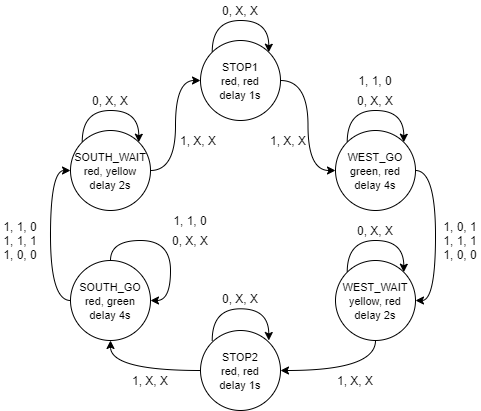

The diagram above was exported from draw.io. Its source (the exported page's mxGraphModel, read from the mxfile embedded in the PNG):
<mxGraphModel dx="1422" dy="762" grid="1" gridSize="10" guides="1" tooltips="1" connect="1" arrows="1" fold="1" page="1" pageScale="1" pageWidth="583" pageHeight="827" math="0" shadow="0">
  <root>
    <mxCell id="0" />
    <mxCell id="1" parent="0" />
    <mxCell id="0oUA-rk5GWOw3lKGC5H4-32" style="edgeStyle=orthogonalEdgeStyle;curved=1;rounded=0;orthogonalLoop=1;jettySize=auto;html=1;exitX=1;exitY=0.5;exitDx=0;exitDy=0;entryX=0;entryY=0.5;entryDx=0;entryDy=0;" parent="1" source="0oUA-rk5GWOw3lKGC5H4-2" target="0oUA-rk5GWOw3lKGC5H4-3" edge="1">
      <mxGeometry relative="1" as="geometry" />
    </mxCell>
    <mxCell id="0oUA-rk5GWOw3lKGC5H4-2" value="&lt;font style=&quot;font-size: 11px&quot;&gt;STOP1&lt;br&gt;red, red&lt;br&gt;delay 1s&lt;/font&gt;" style="ellipse;whiteSpace=wrap;html=1;aspect=fixed;" parent="1" vertex="1">
      <mxGeometry x="252" y="210" width="80" height="80" as="geometry" />
    </mxCell>
    <mxCell id="0oUA-rk5GWOw3lKGC5H4-29" style="edgeStyle=orthogonalEdgeStyle;curved=1;rounded=0;orthogonalLoop=1;jettySize=auto;html=1;exitX=1;exitY=0.5;exitDx=0;exitDy=0;entryX=1;entryY=0.5;entryDx=0;entryDy=0;" parent="1" source="0oUA-rk5GWOw3lKGC5H4-3" target="0oUA-rk5GWOw3lKGC5H4-4" edge="1">
      <mxGeometry relative="1" as="geometry" />
    </mxCell>
    <mxCell id="0oUA-rk5GWOw3lKGC5H4-3" value="&lt;font style=&quot;font-size: 11px&quot;&gt;WEST_GO&lt;br&gt;green, red&lt;br&gt;delay 4s&lt;/font&gt;" style="ellipse;whiteSpace=wrap;html=1;aspect=fixed;" parent="1" vertex="1">
      <mxGeometry x="387" y="300" width="80" height="80" as="geometry" />
    </mxCell>
    <mxCell id="0oUA-rk5GWOw3lKGC5H4-26" style="edgeStyle=orthogonalEdgeStyle;curved=1;rounded=0;orthogonalLoop=1;jettySize=auto;html=1;exitX=0.5;exitY=1;exitDx=0;exitDy=0;entryX=1;entryY=0.5;entryDx=0;entryDy=0;" parent="1" source="0oUA-rk5GWOw3lKGC5H4-4" target="0oUA-rk5GWOw3lKGC5H4-5" edge="1">
      <mxGeometry relative="1" as="geometry" />
    </mxCell>
    <mxCell id="0oUA-rk5GWOw3lKGC5H4-4" value="&lt;font style=&quot;font-size: 11px&quot;&gt;WEST_WAIT&lt;br&gt;yellow, red&lt;br&gt;delay 2s&lt;/font&gt;" style="ellipse;whiteSpace=wrap;html=1;aspect=fixed;" parent="1" vertex="1">
      <mxGeometry x="387" y="430" width="80" height="80" as="geometry" />
    </mxCell>
    <mxCell id="0oUA-rk5GWOw3lKGC5H4-27" style="edgeStyle=orthogonalEdgeStyle;curved=1;rounded=0;orthogonalLoop=1;jettySize=auto;html=1;exitX=0;exitY=0.5;exitDx=0;exitDy=0;entryX=0.5;entryY=1;entryDx=0;entryDy=0;" parent="1" source="0oUA-rk5GWOw3lKGC5H4-5" target="0oUA-rk5GWOw3lKGC5H4-7" edge="1">
      <mxGeometry relative="1" as="geometry" />
    </mxCell>
    <mxCell id="0oUA-rk5GWOw3lKGC5H4-5" value="&lt;font style=&quot;font-size: 11px&quot;&gt;STOP2&lt;br&gt;red, red&lt;br&gt;delay 1s&lt;/font&gt;" style="ellipse;whiteSpace=wrap;html=1;aspect=fixed;" parent="1" vertex="1">
      <mxGeometry x="252" y="500" width="80" height="80" as="geometry" />
    </mxCell>
    <mxCell id="0oUA-rk5GWOw3lKGC5H4-31" style="edgeStyle=orthogonalEdgeStyle;curved=1;rounded=0;orthogonalLoop=1;jettySize=auto;html=1;exitX=1;exitY=0.5;exitDx=0;exitDy=0;entryX=0;entryY=0.5;entryDx=0;entryDy=0;" parent="1" source="0oUA-rk5GWOw3lKGC5H4-6" target="0oUA-rk5GWOw3lKGC5H4-2" edge="1">
      <mxGeometry relative="1" as="geometry" />
    </mxCell>
    <mxCell id="0oUA-rk5GWOw3lKGC5H4-6" value="&lt;font style=&quot;font-size: 11px&quot;&gt;SOUTH_WAIT&lt;br&gt;red, yellow&lt;br&gt;delay 2s&lt;/font&gt;" style="ellipse;whiteSpace=wrap;html=1;aspect=fixed;" parent="1" vertex="1">
      <mxGeometry x="122" y="300" width="80" height="80" as="geometry" />
    </mxCell>
    <mxCell id="0oUA-rk5GWOw3lKGC5H4-28" style="edgeStyle=orthogonalEdgeStyle;curved=1;rounded=0;orthogonalLoop=1;jettySize=auto;html=1;exitX=0;exitY=0.5;exitDx=0;exitDy=0;entryX=0;entryY=0.5;entryDx=0;entryDy=0;" parent="1" source="0oUA-rk5GWOw3lKGC5H4-7" target="0oUA-rk5GWOw3lKGC5H4-6" edge="1">
      <mxGeometry relative="1" as="geometry" />
    </mxCell>
    <mxCell id="0oUA-rk5GWOw3lKGC5H4-7" value="&lt;font style=&quot;font-size: 11px&quot;&gt;SOUTH_GO&lt;br&gt;red, green&lt;br&gt;delay 4s&lt;/font&gt;" style="ellipse;whiteSpace=wrap;html=1;aspect=fixed;" parent="1" vertex="1">
      <mxGeometry x="122" y="430" width="80" height="80" as="geometry" />
    </mxCell>
    <mxCell id="0oUA-rk5GWOw3lKGC5H4-9" value="0, X, X" style="text;html=1;strokeColor=none;fillColor=none;align=center;verticalAlign=middle;whiteSpace=wrap;rounded=0;" parent="1" vertex="1">
      <mxGeometry x="272" y="170" width="40" height="20" as="geometry" />
    </mxCell>
    <mxCell id="0oUA-rk5GWOw3lKGC5H4-16" value="0, X, X" style="text;html=1;strokeColor=none;fillColor=none;align=center;verticalAlign=middle;whiteSpace=wrap;rounded=0;" parent="1" vertex="1">
      <mxGeometry x="407" y="260" width="40" height="20" as="geometry" />
    </mxCell>
    <mxCell id="0oUA-rk5GWOw3lKGC5H4-18" value="0, X, X" style="text;html=1;strokeColor=none;fillColor=none;align=center;verticalAlign=middle;whiteSpace=wrap;rounded=0;" parent="1" vertex="1">
      <mxGeometry x="407" y="390" width="40" height="20" as="geometry" />
    </mxCell>
    <mxCell id="0oUA-rk5GWOw3lKGC5H4-20" value="0, X, X" style="text;html=1;strokeColor=none;fillColor=none;align=center;verticalAlign=middle;whiteSpace=wrap;rounded=0;" parent="1" vertex="1">
      <mxGeometry x="272" y="458.28" width="40" height="20" as="geometry" />
    </mxCell>
    <mxCell id="0oUA-rk5GWOw3lKGC5H4-22" value="0, X, X" style="text;html=1;strokeColor=none;fillColor=none;align=center;verticalAlign=middle;whiteSpace=wrap;rounded=0;" parent="1" vertex="1">
      <mxGeometry x="222" y="400" width="40" height="20" as="geometry" />
    </mxCell>
    <mxCell id="0oUA-rk5GWOw3lKGC5H4-24" value="0, X, X" style="text;html=1;strokeColor=none;fillColor=none;align=center;verticalAlign=middle;whiteSpace=wrap;rounded=0;" parent="1" vertex="1">
      <mxGeometry x="142" y="260" width="40" height="20" as="geometry" />
    </mxCell>
    <mxCell id="0oUA-rk5GWOw3lKGC5H4-33" value="1, X, X" style="text;html=1;strokeColor=none;fillColor=none;align=center;verticalAlign=middle;whiteSpace=wrap;rounded=0;" parent="1" vertex="1">
      <mxGeometry x="320" y="300" width="40" height="20" as="geometry" />
    </mxCell>
    <mxCell id="0oUA-rk5GWOw3lKGC5H4-34" value="1, 1, 0" style="text;html=1;strokeColor=none;fillColor=none;align=center;verticalAlign=middle;whiteSpace=wrap;rounded=0;" parent="1" vertex="1">
      <mxGeometry x="407" y="240" width="40" height="20" as="geometry" />
    </mxCell>
    <mxCell id="0oUA-rk5GWOw3lKGC5H4-36" value="1, 1, 0" style="text;html=1;strokeColor=none;fillColor=none;align=center;verticalAlign=middle;whiteSpace=wrap;rounded=0;" parent="1" vertex="1">
      <mxGeometry x="222" y="380" width="40" height="20" as="geometry" />
    </mxCell>
    <mxCell id="0oUA-rk5GWOw3lKGC5H4-37" style="edgeStyle=orthogonalEdgeStyle;curved=1;rounded=0;orthogonalLoop=1;jettySize=auto;html=1;exitX=0.5;exitY=0;exitDx=0;exitDy=0;entryX=1;entryY=0.5;entryDx=0;entryDy=0;" parent="1" source="0oUA-rk5GWOw3lKGC5H4-7" target="0oUA-rk5GWOw3lKGC5H4-7" edge="1">
      <mxGeometry relative="1" as="geometry" />
    </mxCell>
    <mxCell id="0oUA-rk5GWOw3lKGC5H4-40" style="edgeStyle=orthogonalEdgeStyle;curved=1;rounded=0;orthogonalLoop=1;jettySize=auto;html=1;exitX=0;exitY=0;exitDx=0;exitDy=0;entryX=1;entryY=0;entryDx=0;entryDy=0;" parent="1" source="0oUA-rk5GWOw3lKGC5H4-3" target="0oUA-rk5GWOw3lKGC5H4-3" edge="1">
      <mxGeometry relative="1" as="geometry">
        <Array as="points">
          <mxPoint x="399" y="280" />
          <mxPoint x="455" y="280" />
        </Array>
      </mxGeometry>
    </mxCell>
    <mxCell id="0oUA-rk5GWOw3lKGC5H4-42" style="edgeStyle=orthogonalEdgeStyle;curved=1;rounded=0;orthogonalLoop=1;jettySize=auto;html=1;exitX=0;exitY=0;exitDx=0;exitDy=0;entryX=1;entryY=0;entryDx=0;entryDy=0;" parent="1" edge="1">
      <mxGeometry relative="1" as="geometry">
        <mxPoint x="398.71572875253787" y="441.71572875253787" as="sourcePoint" />
        <mxPoint x="455.28427124746213" y="441.71572875253787" as="targetPoint" />
        <Array as="points">
          <mxPoint x="399" y="410" />
          <mxPoint x="455" y="410" />
        </Array>
      </mxGeometry>
    </mxCell>
    <mxCell id="0oUA-rk5GWOw3lKGC5H4-43" style="edgeStyle=orthogonalEdgeStyle;curved=1;rounded=0;orthogonalLoop=1;jettySize=auto;html=1;exitX=0;exitY=0;exitDx=0;exitDy=0;entryX=1;entryY=0;entryDx=0;entryDy=0;" parent="1" edge="1">
      <mxGeometry relative="1" as="geometry">
        <mxPoint x="263.71572875253787" y="509.99572875253784" as="sourcePoint" />
        <mxPoint x="320.28427124746213" y="509.99572875253784" as="targetPoint" />
        <Array as="points">
          <mxPoint x="264" y="478.28" />
          <mxPoint x="320" y="478.28" />
        </Array>
      </mxGeometry>
    </mxCell>
    <mxCell id="0oUA-rk5GWOw3lKGC5H4-44" style="edgeStyle=orthogonalEdgeStyle;curved=1;rounded=0;orthogonalLoop=1;jettySize=auto;html=1;exitX=0;exitY=0;exitDx=0;exitDy=0;entryX=1;entryY=0;entryDx=0;entryDy=0;" parent="1" edge="1">
      <mxGeometry relative="1" as="geometry">
        <mxPoint x="133.71572875253787" y="311.71572875253787" as="sourcePoint" />
        <mxPoint x="190.28427124746213" y="311.71572875253787" as="targetPoint" />
        <Array as="points">
          <mxPoint x="134" y="280" />
          <mxPoint x="190" y="280" />
        </Array>
      </mxGeometry>
    </mxCell>
    <mxCell id="0oUA-rk5GWOw3lKGC5H4-45" style="edgeStyle=orthogonalEdgeStyle;curved=1;rounded=0;orthogonalLoop=1;jettySize=auto;html=1;exitX=0;exitY=0;exitDx=0;exitDy=0;entryX=1;entryY=0;entryDx=0;entryDy=0;" parent="1" edge="1">
      <mxGeometry relative="1" as="geometry">
        <mxPoint x="263.71572875253787" y="221.71572875253787" as="sourcePoint" />
        <mxPoint x="320.28427124746213" y="221.71572875253787" as="targetPoint" />
        <Array as="points">
          <mxPoint x="264" y="190" />
          <mxPoint x="320" y="190" />
        </Array>
      </mxGeometry>
    </mxCell>
    <mxCell id="0oUA-rk5GWOw3lKGC5H4-46" value="1, 0, 1&lt;br&gt;1, 1, 1&lt;br&gt;1, 0, 0" style="text;html=1;strokeColor=none;fillColor=none;align=center;verticalAlign=middle;whiteSpace=wrap;rounded=0;" parent="1" vertex="1">
      <mxGeometry x="492" y="380" width="40" height="60" as="geometry" />
    </mxCell>
    <mxCell id="0oUA-rk5GWOw3lKGC5H4-47" value="1, 1, 0&lt;br&gt;1, 1, 1&lt;br&gt;1, 0, 0" style="text;html=1;strokeColor=none;fillColor=none;align=center;verticalAlign=middle;whiteSpace=wrap;rounded=0;" parent="1" vertex="1">
      <mxGeometry x="52" y="380" width="40" height="60" as="geometry" />
    </mxCell>
    <mxCell id="1xhP66wTmHyvXBSKxOQQ-2" value="1, X, X" style="text;html=1;strokeColor=none;fillColor=none;align=center;verticalAlign=middle;whiteSpace=wrap;rounded=0;" parent="1" vertex="1">
      <mxGeometry x="387" y="540" width="40" height="20" as="geometry" />
    </mxCell>
    <mxCell id="1xhP66wTmHyvXBSKxOQQ-3" value="1, X, X" style="text;html=1;strokeColor=none;fillColor=none;align=center;verticalAlign=middle;whiteSpace=wrap;rounded=0;" parent="1" vertex="1">
      <mxGeometry x="182" y="540" width="40" height="20" as="geometry" />
    </mxCell>
    <mxCell id="1xhP66wTmHyvXBSKxOQQ-4" value="1, X, X" style="text;html=1;strokeColor=none;fillColor=none;align=center;verticalAlign=middle;whiteSpace=wrap;rounded=0;" parent="1" vertex="1">
      <mxGeometry x="230" y="300" width="40" height="20" as="geometry" />
    </mxCell>
  </root>
</mxGraphModel>